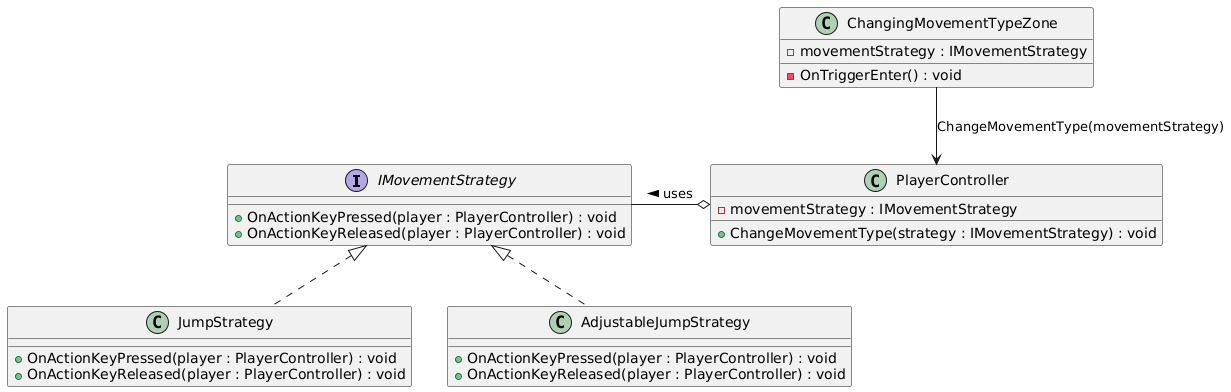

The diagram above was rendered by PlantUML. Its source (embedded in the PNG):
@startuml
interface IMovementStrategy {
    +OnActionKeyPressed(player : PlayerController) : void
    +OnActionKeyReleased(player : PlayerController) : void
}

class JumpStrategy {
    +OnActionKeyPressed(player : PlayerController) : void
    +OnActionKeyReleased(player : PlayerController) : void
}

class AdjustableJumpStrategy {
    +OnActionKeyPressed(player : PlayerController) : void
    +OnActionKeyReleased(player : PlayerController) : void
}

class PlayerController {
    -movementStrategy : IMovementStrategy
    +ChangeMovementType(strategy : IMovementStrategy) : void
}

class ChangingMovementTypeZone {
    -movementStrategy : IMovementStrategy
    -OnTriggerEnter() : void
}

PlayerController o-left- IMovementStrategy : uses >
JumpStrategy .up.|> IMovementStrategy
AdjustableJumpStrategy .up.|> IMovementStrategy
ChangingMovementTypeZone --> PlayerController : ChangeMovementType(movementStrategy)
@enduml